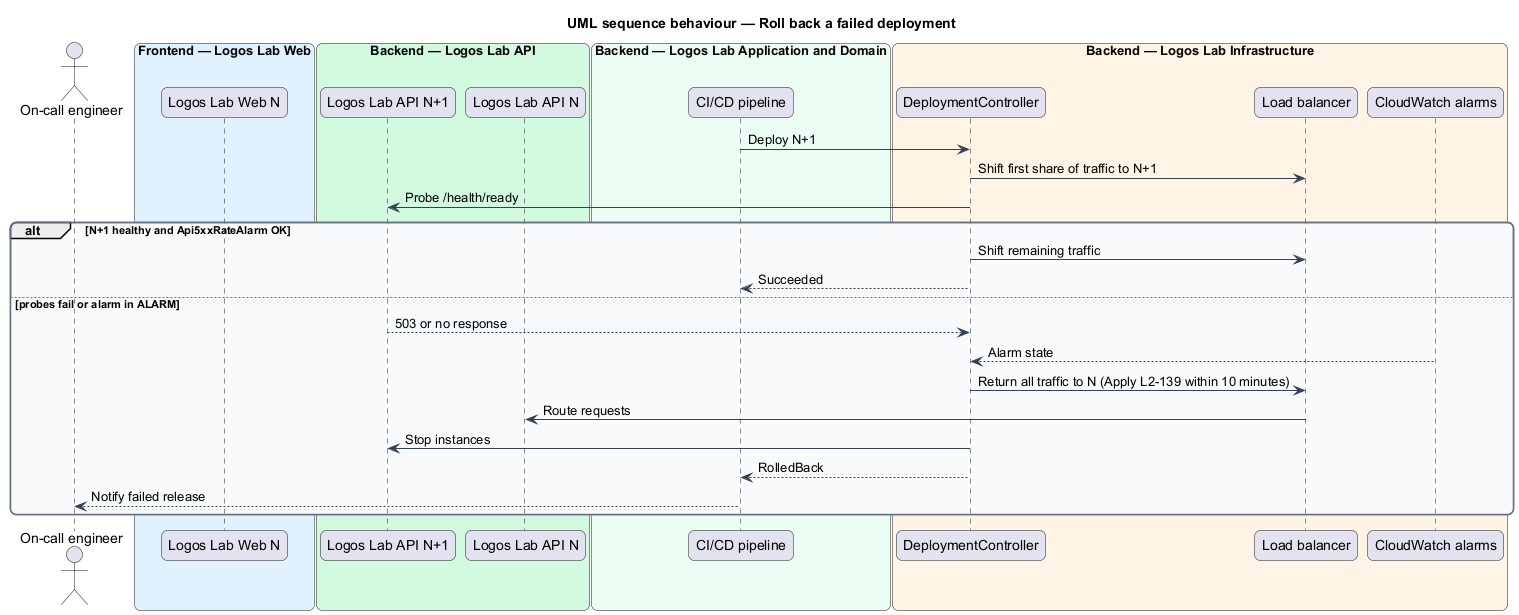

The diagram above was rendered by PlantUML. Its source (embedded in the PNG):
@startuml
title UML sequence behaviour — Roll back a failed deployment
skinparam backgroundColor #FFFFFF
skinparam shadowing false
skinparam roundcorner 12
skinparam defaultFontName Arial
skinparam ArrowColor #344054
skinparam rectangle {
  BorderColor #344054
  FontColor #101828
}
skinparam package {
  BorderColor #667085
  FontColor #101828
  BackgroundColor #F9FAFB
}
actor "On-call engineer" as actor
box "Frontend — Logos Lab Web" #E0F2FE
  participant "Logos Lab Web N" as webN
end box
box "Backend — Logos Lab API" #D1FADF
  participant "Logos Lab API N+1" as apiNew
  participant "Logos Lab API N" as apiOld
end box
box "Backend — Logos Lab Application and Domain" #ECFDF3
  participant "CI/CD pipeline" as ci
end box
box "Backend — Logos Lab Infrastructure" #FFF4E5
  participant "DeploymentController" as controller
  participant "Load balancer" as alb
  participant "CloudWatch alarms" as alarms
end box
ci -> controller : Deploy N+1
controller -> alb : Shift first share of traffic to N+1
controller -> apiNew : Probe /health/ready
alt N+1 healthy and Api5xxRateAlarm OK
  controller -> alb : Shift remaining traffic
  controller --> ci : Succeeded
else probes fail or alarm in ALARM
  apiNew --> controller : 503 or no response
  alarms --> controller : Alarm state
  controller -> alb : Return all traffic to N (Apply L2-139 within 10 minutes)
  alb -> apiOld : Route requests
  controller -> apiNew : Stop instances
  controller --> ci : RolledBack
  ci --> actor : Notify failed release
end
@enduml